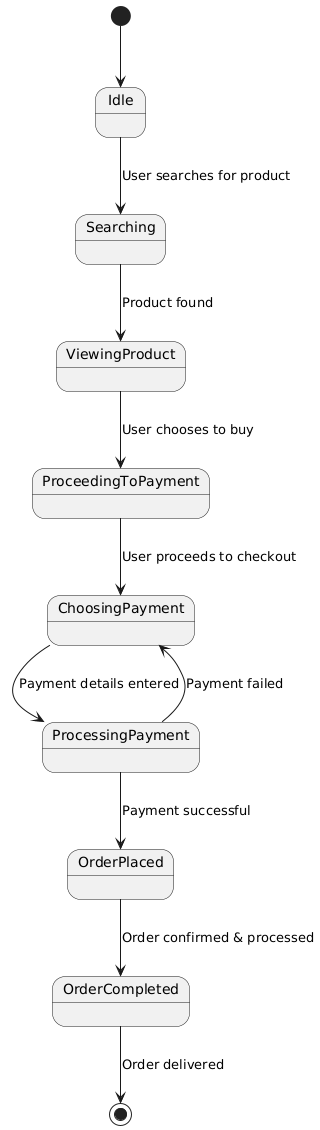

The diagram above was rendered by PlantUML. Its source (embedded in the PNG):
@startuml
[*] --> Idle

Idle --> Searching : User searches for product
Searching --> ViewingProduct : Product found
ViewingProduct --> ProceedingToPayment : User chooses to buy
ProceedingToPayment --> ChoosingPayment : User proceeds to checkout

ChoosingPayment --> ProcessingPayment : Payment details entered

ProcessingPayment --> OrderPlaced : Payment successful
ProcessingPayment --> ChoosingPayment : Payment failed

OrderPlaced --> OrderCompleted : Order confirmed & processed
OrderCompleted --> [*] : Order delivered
@enduml